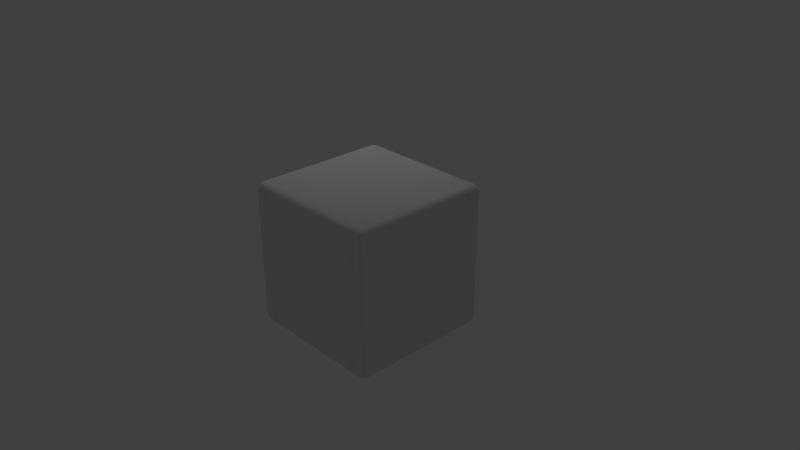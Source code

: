# Source: dice.blend  (saved by Blender 2.76.0; exported with 4.5.12 LTS)
import bpy
from mathutils import Matrix  # noqa: F401  (used for matrix-valued properties, if any)

bpy.ops.wm.read_factory_settings(use_empty=True)
scene = bpy.context.scene
scene.name = 'Scene'

# ---- collections
col_collection_1 = bpy.data.collections.new('Collection 1'); scene.collection.children.link(col_collection_1)

# ---- materials (node trees are filled in below, after node groups)
mat_material = bpy.data.materials.new('Material')
mat_material.alpha_threshold = 0.0
mat_material.use_transparent_shadow = False
mat_material.roughness = 0.5
mat_material.line_color = (0.0, 0.0, 0.0, 1.0)

# ---- material node trees

# ---- world
world_world = bpy.data.worlds.new('World'); scene.world = world_world
world_world.color = (0.05088, 0.05088, 0.05088)
world_world.use_sun_shadow = False
world_world.sun_shadow_jitter_overblur = 0.0
world_world.cycles.sampling_method = 'MANUAL'
world_world.cycles.sample_map_resolution = 256

# ---- cameras
cam_camera = bpy.data.cameras.new('Camera')
cam_camera.clip_end = 100.0
cam_camera.lens = 35.0
cam_camera.sensor_width = 32.0
cam_camera.sensor_height = 18.0
cam_camera.ortho_scale = 7.314
cam_camera.dof.focus_distance = 0.0
cam_camera.dof.aperture_fstop = 128.0

# ---- lights
light_lamp = bpy.data.lights.new('Lamp', 'POINT')
light_lamp.transmission_factor = 0.0
light_lamp.cutoff_distance = 30.0
light_lamp.energy = 100.0
light_lamp.shadow_buffer_clip_start = 1.001
light_lamp.shadow_soft_size = 0.1
light_lamp.shadow_maximum_resolution = 0.006
light_lamp.use_absolute_resolution = True
light_lamp.cycles.use_multiple_importance_sampling = False

# ---- meshes
me_cube = bpy.data.meshes.new('Cube')
me_cube.from_pydata([(1.0, 1.0, -1.0), (1.0, -1.0, -1.0), (-1.0, -1.0, -1.0), (-1.0, 1.0, -1.0), (1.0, 1.0, 1.0), (1.0, -1.0, 1.0), (-1.0, -1.0, 1.0), (-1.0, 1.0, 1.0)], [], [(0, 1, 2, 3), (4, 7, 6, 5), (0, 4, 5, 1), (1, 5, 6, 2), (2, 6, 7, 3), (4, 0, 3, 7)])
me_cube.polygons.foreach_set('use_smooth', [True] * 6)
_uv = me_cube.uv_layers.new(name='UVMap')
_uv.uv.foreach_set('vector', [0.0, 0.3333, 0.25, 0.3333, 0.25, 0.6667, 0.0, 0.6667, 0.5, 0.3333, 0.75, 0.3333, 0.75, 0.6667, 0.5, 0.6667, 0.25, 0.3333, 0.5, 0.3333, 0.5, 0.6667, 0.25, 0.6667, 0.5, 0.6667, 0.75, 0.6667, 0.75, 1.0, 0.5, 1.0, 0.75, 0.3333, 1.0, 0.3333, 1.0, 0.6667, 0.75, 0.6667, 0.5, 0.0, 0.75, 0.0, 0.75, 0.3333, 0.5, 0.3333])
me_cube.materials.append(mat_material)
me_cube.use_remesh_preserve_volume = False
me_cube.use_remesh_preserve_attributes = False
me_cube.use_mirror_vertex_groups = False
me_cube.update()

# ---- objects
ob_cube = bpy.data.objects.new('Cube', me_cube)
ob_lamp = bpy.data.objects.new('Lamp', light_lamp)
ob_camera = bpy.data.objects.new('Camera', cam_camera)

# ---- transforms, parenting, visibility, modifiers, constraints
ob_cube.location = (0.0, 0.0, 0.0)
ob_cube.lock_rotations_4d = False
ob_cube.empty_display_type = 'ARROWS'
ob_cube.lineart.crease_threshold = 0.0
_m = ob_cube.modifiers.new('Bevel', 'BEVEL')
_m.segments = 2
_m.limit_method = 'NONE'
_m.spread = 0.0
ob_lamp.location = (-2.165, 1.944, 5.904)
ob_lamp.rotation_euler = (0.6503, 0.05522, 1.866)
ob_lamp.lock_rotations_4d = False
ob_lamp.empty_display_type = 'ARROWS'
ob_lamp.color = (0.0, 0.0, 0.0, 0.0)
ob_lamp.lineart.crease_threshold = 0.0
ob_camera.location = (7.481, -6.508, 5.344)
ob_camera.rotation_euler = (1.109, 0.0, 0.8149)
ob_camera.lock_rotations_4d = False
ob_camera.empty_display_type = 'ARROWS'
ob_camera.color = (0.0, 0.0, 0.0, 0.0)
ob_camera.display_type = 'WIRE'
ob_camera.lineart.crease_threshold = 0.0

# ---- collection membership
col_collection_1.objects.link(ob_cube)
col_collection_1.objects.link(ob_lamp)
col_collection_1.objects.link(ob_camera)

# ---- scene / render settings (as saved in the file)
scene.camera = ob_camera
scene.frame_start = 1; scene.frame_end = 250; scene.frame_set(1)
scene.render.engine = 'BLENDER_EEVEE_NEXT'
scene.render.resolution_percentage = 50
scene.render.dither_intensity = 0.0
scene.cycles.use_denoising = False
scene.cycles.samples = 10
scene.cycles.sampling_pattern = 'TABULATED_SOBOL'
scene.cycles.light_sampling_threshold = 0.0
scene.cycles.use_adaptive_sampling = False
scene.cycles.use_light_tree = False
scene.cycles.blur_glossy = 0.0
scene.cycles.pixel_filter_type = 'GAUSSIAN'
scene.cycles.sample_clamp_indirect = 0.0
scene.view_settings.view_transform = 'Standard'
bpy.context.view_layer.update()
